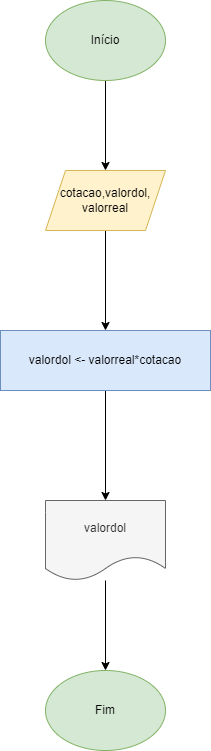

The diagram above was exported from draw.io. Its source (the exported page's mxGraphModel, read from the mxfile embedded in the PNG):
<mxGraphModel dx="1422" dy="794" grid="1" gridSize="10" guides="1" tooltips="1" connect="1" arrows="1" fold="1" page="1" pageScale="1" pageWidth="827" pageHeight="1169" math="0" shadow="0">
  <root>
    <mxCell id="0" />
    <mxCell id="1" parent="0" />
    <mxCell id="-JKO-1vcWfs4spTNrHM6-3" value="" style="edgeStyle=orthogonalEdgeStyle;rounded=0;orthogonalLoop=1;jettySize=auto;html=1;" edge="1" parent="1" source="-JKO-1vcWfs4spTNrHM6-1" target="-JKO-1vcWfs4spTNrHM6-2">
      <mxGeometry relative="1" as="geometry" />
    </mxCell>
    <mxCell id="-JKO-1vcWfs4spTNrHM6-1" value="Início" style="ellipse;whiteSpace=wrap;html=1;fillColor=#d5e8d4;strokeColor=#82b366;" vertex="1" parent="1">
      <mxGeometry x="360" y="120" width="120" height="80" as="geometry" />
    </mxCell>
    <mxCell id="-JKO-1vcWfs4spTNrHM6-5" value="" style="edgeStyle=orthogonalEdgeStyle;rounded=0;orthogonalLoop=1;jettySize=auto;html=1;" edge="1" parent="1" source="-JKO-1vcWfs4spTNrHM6-2" target="-JKO-1vcWfs4spTNrHM6-4">
      <mxGeometry relative="1" as="geometry" />
    </mxCell>
    <mxCell id="-JKO-1vcWfs4spTNrHM6-2" value="cotacao,valordol,&lt;br&gt;valorreal" style="shape=parallelogram;perimeter=parallelogramPerimeter;whiteSpace=wrap;html=1;fixedSize=1;fillColor=#fff2cc;strokeColor=#d6b656;" vertex="1" parent="1">
      <mxGeometry x="360" y="290" width="120" height="60" as="geometry" />
    </mxCell>
    <mxCell id="-JKO-1vcWfs4spTNrHM6-8" value="" style="edgeStyle=orthogonalEdgeStyle;rounded=0;orthogonalLoop=1;jettySize=auto;html=1;" edge="1" parent="1" source="-JKO-1vcWfs4spTNrHM6-4" target="-JKO-1vcWfs4spTNrHM6-7">
      <mxGeometry relative="1" as="geometry" />
    </mxCell>
    <mxCell id="-JKO-1vcWfs4spTNrHM6-4" value="valordol &amp;lt;- valorreal*cotacao" style="rounded=0;whiteSpace=wrap;html=1;fillColor=#dae8fc;strokeColor=#6c8ebf;" vertex="1" parent="1">
      <mxGeometry x="315" y="450" width="210" height="60" as="geometry" />
    </mxCell>
    <mxCell id="-JKO-1vcWfs4spTNrHM6-6" value="Fim" style="ellipse;whiteSpace=wrap;html=1;fillColor=#d5e8d4;strokeColor=#82b366;" vertex="1" parent="1">
      <mxGeometry x="360" y="790" width="120" height="80" as="geometry" />
    </mxCell>
    <mxCell id="-JKO-1vcWfs4spTNrHM6-9" value="" style="edgeStyle=orthogonalEdgeStyle;rounded=0;orthogonalLoop=1;jettySize=auto;html=1;" edge="1" parent="1" source="-JKO-1vcWfs4spTNrHM6-7" target="-JKO-1vcWfs4spTNrHM6-6">
      <mxGeometry relative="1" as="geometry" />
    </mxCell>
    <mxCell id="-JKO-1vcWfs4spTNrHM6-7" value="valordol" style="shape=document;whiteSpace=wrap;html=1;boundedLbl=1;fillColor=#f5f5f5;fontColor=#333333;strokeColor=#666666;" vertex="1" parent="1">
      <mxGeometry x="360" y="620" width="120" height="80" as="geometry" />
    </mxCell>
  </root>
</mxGraphModel>